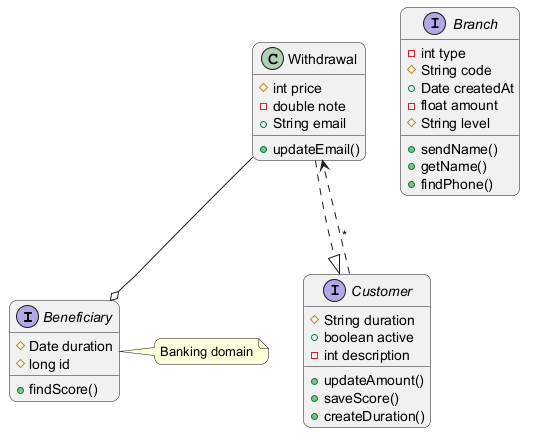

The diagram above was rendered by PlantUML. Its source (embedded in the PNG):
@startuml
skinparam backgroundColor #FFFFFF
skinparam roundCorner 15
interface Beneficiary {
  #Date duration
  #long id
  +findScore()
}
interface Branch {
  -int type
  #String code
  +Date createdAt
  -float amount
  #String level
  +sendName()
  +getName()
  +findPhone()
}
class Withdrawal {
  #int price
  -double note
  +String email
  +updateEmail()
}
interface Customer {
  #String duration
  +boolean active
  -int description
  +updateAmount()
  +saveScore()
  +createDuration()
}
Customer ..> Withdrawal : "*"
Withdrawal ..|> Customer
Withdrawal --o Beneficiary
note right of Beneficiary : Banking domain
@enduml